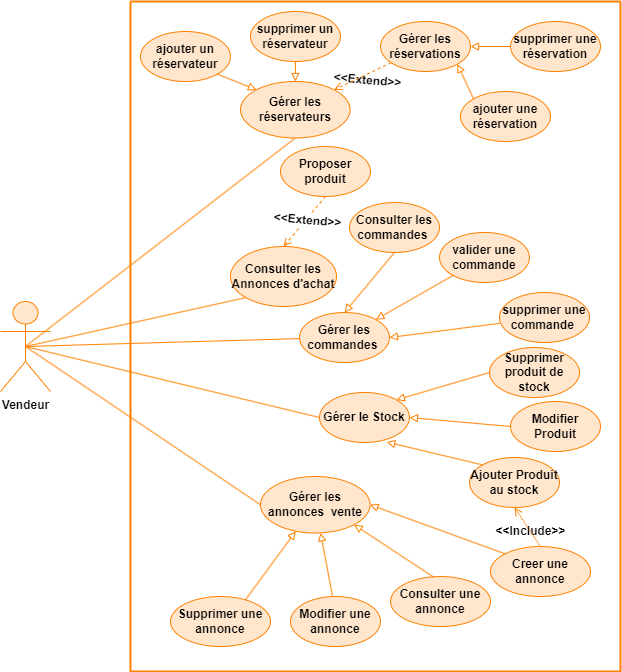

The diagram above was exported from draw.io. Its source (the exported page's mxGraphModel, read from the mxfile embedded in the PNG):
<mxGraphModel dx="5478" dy="4582" grid="1" gridSize="10" guides="0" tooltips="1" connect="1" arrows="1" fold="1" page="0" pageScale="1" pageWidth="850" pageHeight="1100" background="#ffffff" math="0" shadow="0">
  <root>
    <mxCell id="0" />
    <mxCell id="1" parent="0" />
    <mxCell id="2" value="Vendeur" style="shape=umlActor;verticalLabelPosition=bottom;verticalAlign=top;html=1;outlineConnect=0;strokeColor=#FF8000;align=center;fontFamily=Helvetica;fontSize=12;fontColor=default;fontStyle=1;fillColor=#FFE6CC;" vertex="1" parent="1">
      <mxGeometry x="-1500" y="1880" width="50" height="90" as="geometry" />
    </mxCell>
    <mxCell id="3" value="Gérer le Stock" style="ellipse;whiteSpace=wrap;html=1;fontSize=12;fontStyle=1;strokeColor=#FF8000;align=center;verticalAlign=middle;fontFamily=Helvetica;fontColor=default;fillColor=#FFE6CC;" vertex="1" parent="1">
      <mxGeometry x="-1181" y="1971" width="90" height="50" as="geometry" />
    </mxCell>
    <mxCell id="4" value="" style="endArrow=none;html=1;rounded=0;exitX=0.5;exitY=0.5;exitDx=0;exitDy=0;exitPerimeter=0;entryX=0;entryY=0.5;entryDx=0;entryDy=0;strokeColor=#FF8000;align=center;verticalAlign=middle;fontFamily=Helvetica;fontSize=12;fontColor=default;fontStyle=1;fillColor=#FFE6CC;" edge="1" source="2" target="3" parent="1">
      <mxGeometry width="50" height="50" relative="1" as="geometry">
        <mxPoint x="-1200" y="1675" as="sourcePoint" />
        <mxPoint x="-1150" y="1625" as="targetPoint" />
      </mxGeometry>
    </mxCell>
    <mxCell id="5" value="Gérer les&lt;div style=&quot;font-size: 12px;&quot;&gt;commandes&amp;nbsp;&lt;/div&gt;" style="ellipse;whiteSpace=wrap;html=1;fontSize=12;fontStyle=1;strokeColor=#FF8000;align=center;verticalAlign=middle;fontFamily=Helvetica;fontColor=default;fillColor=#FFE6CC;" vertex="1" parent="1">
      <mxGeometry x="-1201" y="1891" width="90" height="50" as="geometry" />
    </mxCell>
    <mxCell id="6" style="rounded=0;orthogonalLoop=1;jettySize=auto;html=1;entryX=0.5;entryY=0.5;entryDx=0;entryDy=0;entryPerimeter=0;endArrow=none;endFill=0;strokeColor=#FF8000;align=center;verticalAlign=middle;fontFamily=Helvetica;fontSize=12;fontColor=default;fontStyle=1;fillColor=#FFE6CC;" edge="1" source="5" target="2" parent="1">
      <mxGeometry relative="1" as="geometry" />
    </mxCell>
    <mxCell id="7" style="rounded=0;orthogonalLoop=1;jettySize=auto;html=1;entryX=1;entryY=0.5;entryDx=0;entryDy=0;endArrow=block;endFill=0;fontSize=12;fontStyle=1;strokeColor=#FF8000;align=center;verticalAlign=middle;fontFamily=Helvetica;fontColor=default;fillColor=#FFE6CC;" edge="1" source="8" target="5" parent="1">
      <mxGeometry relative="1" as="geometry" />
    </mxCell>
    <mxCell id="8" value="supprimer une commande&amp;nbsp;" style="ellipse;whiteSpace=wrap;html=1;fontSize=12;fontStyle=1;strokeColor=#FF8000;align=center;verticalAlign=middle;fontFamily=Helvetica;fontColor=default;fillColor=#FFE6CC;" vertex="1" parent="1">
      <mxGeometry x="-1001" y="1871" width="90" height="50" as="geometry" />
    </mxCell>
    <mxCell id="9" style="rounded=0;orthogonalLoop=1;jettySize=auto;html=1;endArrow=block;endFill=0;fontSize=12;fontStyle=1;strokeColor=#FF8000;align=center;verticalAlign=middle;fontFamily=Helvetica;fontColor=default;fillColor=#FFE6CC;" edge="1" source="10" target="5" parent="1">
      <mxGeometry relative="1" as="geometry" />
    </mxCell>
    <mxCell id="10" value="valider une commande" style="ellipse;whiteSpace=wrap;html=1;fontSize=12;fontStyle=1;strokeColor=#FF8000;align=center;verticalAlign=middle;fontFamily=Helvetica;fontColor=default;fillColor=#FFE6CC;" vertex="1" parent="1">
      <mxGeometry x="-1061" y="1811" width="90" height="50" as="geometry" />
    </mxCell>
    <mxCell id="11" value="Gérer les annonces&amp;nbsp; vente" style="ellipse;whiteSpace=wrap;html=1;fontSize=12;fontStyle=1;strokeColor=#FF8000;align=center;verticalAlign=middle;fontFamily=Helvetica;fontColor=default;fillColor=#FFE6CC;" vertex="1" parent="1">
      <mxGeometry x="-1240" y="2055" width="109.57" height="56.5" as="geometry" />
    </mxCell>
    <mxCell id="12" value="" style="endArrow=none;html=1;rounded=0;exitX=0.5;exitY=0.5;exitDx=0;exitDy=0;exitPerimeter=0;entryX=0;entryY=0.5;entryDx=0;entryDy=0;strokeColor=#FF8000;align=center;verticalAlign=middle;fontFamily=Helvetica;fontSize=12;fontColor=default;fontStyle=1;fillColor=#FFE6CC;" edge="1" source="2" target="11" parent="1">
      <mxGeometry width="50" height="50" relative="1" as="geometry">
        <mxPoint x="-1335" y="1975" as="sourcePoint" />
        <mxPoint x="-1165" y="2060" as="targetPoint" />
      </mxGeometry>
    </mxCell>
    <mxCell id="13" value="Consulter les Annonces d'achat" style="ellipse;whiteSpace=wrap;html=1;fontSize=12;fontStyle=1;strokeColor=#FF8000;align=center;verticalAlign=middle;fontFamily=Helvetica;fontColor=default;fillColor=#FFE6CC;" vertex="1" parent="1">
      <mxGeometry x="-1270" y="1825" width="106" height="60" as="geometry" />
    </mxCell>
    <mxCell id="14" value="" style="endArrow=none;html=1;rounded=0;exitX=0.5;exitY=0.5;exitDx=0;exitDy=0;exitPerimeter=0;entryX=0;entryY=1;entryDx=0;entryDy=0;strokeColor=#FF8000;align=center;verticalAlign=middle;fontFamily=Helvetica;fontSize=12;fontColor=default;fontStyle=1;fillColor=#FFE6CC;" edge="1" source="2" target="13" parent="1">
      <mxGeometry width="50" height="50" relative="1" as="geometry">
        <mxPoint x="-1335" y="2000" as="sourcePoint" />
        <mxPoint x="-1180" y="2025" as="targetPoint" />
      </mxGeometry>
    </mxCell>
    <mxCell id="15" value="Proposer produit" style="ellipse;whiteSpace=wrap;html=1;fontSize=12;fontStyle=1;strokeColor=#FF8000;align=center;verticalAlign=middle;fontFamily=Helvetica;fontColor=default;fillColor=#FFE6CC;" vertex="1" parent="1">
      <mxGeometry x="-1220" y="1725" width="90" height="50" as="geometry" />
    </mxCell>
    <mxCell id="16" style="rounded=0;orthogonalLoop=1;jettySize=auto;html=1;dashed=1;endArrow=open;endFill=0;exitX=0.5;exitY=1;exitDx=0;exitDy=0;entryX=0.5;entryY=0;entryDx=0;entryDy=0;fontSize=12;fontStyle=1;strokeColor=#FF8000;align=center;verticalAlign=middle;fontFamily=Helvetica;fontColor=default;fillColor=#FFE6CC;" edge="1" source="15" target="13" parent="1">
      <mxGeometry relative="1" as="geometry">
        <mxPoint x="-1105" y="1825" as="sourcePoint" />
        <mxPoint x="-1163" y="1811" as="targetPoint" />
      </mxGeometry>
    </mxCell>
    <mxCell id="17" value="&amp;lt;&amp;lt;Extend&amp;gt;&amp;gt;" style="edgeLabel;html=1;align=center;verticalAlign=middle;resizable=0;points=[];rotation=5;fontSize=12;fontStyle=1;strokeColor=#FF8000;fontFamily=Helvetica;fontColor=default;fillColor=#FFE6CC;" connectable="0" vertex="1" parent="1">
      <mxGeometry x="-1180.0027487175666" y="1769.9998654792125" as="geometry">
        <mxPoint x="-11" y="29" as="offset" />
      </mxGeometry>
    </mxCell>
    <mxCell id="18" value="Consulter les&lt;div style=&quot;font-size: 12px;&quot;&gt;commandes&amp;nbsp;&lt;/div&gt;" style="ellipse;whiteSpace=wrap;html=1;fontSize=12;fontStyle=1;strokeColor=#FF8000;align=center;verticalAlign=middle;fontFamily=Helvetica;fontColor=default;fillColor=#FFE6CC;" vertex="1" parent="1">
      <mxGeometry x="-1151" y="1781" width="90" height="50" as="geometry" />
    </mxCell>
    <mxCell id="19" style="rounded=0;orthogonalLoop=1;jettySize=auto;html=1;endArrow=block;endFill=0;fontSize=12;fontStyle=1;exitX=0.5;exitY=1;exitDx=0;exitDy=0;entryX=0.5;entryY=0;entryDx=0;entryDy=0;strokeColor=#FF8000;align=center;verticalAlign=middle;fontFamily=Helvetica;fontColor=default;fillColor=#FFE6CC;" edge="1" source="18" target="5" parent="1">
      <mxGeometry relative="1" as="geometry">
        <mxPoint x="-705" y="1935" as="sourcePoint" />
        <mxPoint x="-705" y="1975" as="targetPoint" />
      </mxGeometry>
    </mxCell>
    <mxCell id="20" value="Supprimer une annonce" style="ellipse;whiteSpace=wrap;html=1;fontSize=12;fontStyle=1;strokeColor=#FF8000;align=center;verticalAlign=middle;fontFamily=Helvetica;fontColor=default;fillColor=#FFE6CC;" vertex="1" parent="1">
      <mxGeometry x="-1330" y="2175" width="100" height="50" as="geometry" />
    </mxCell>
    <mxCell id="21" value="Modifier une annonce" style="ellipse;whiteSpace=wrap;html=1;fontSize=12;fontStyle=1;strokeColor=#FF8000;align=center;verticalAlign=middle;fontFamily=Helvetica;fontColor=default;fillColor=#FFE6CC;" vertex="1" parent="1">
      <mxGeometry x="-1210" y="2175" width="90" height="50" as="geometry" />
    </mxCell>
    <mxCell id="22" value="Consulter une annonce" style="ellipse;whiteSpace=wrap;html=1;fontSize=12;fontStyle=1;strokeColor=#FF8000;align=center;verticalAlign=middle;fontFamily=Helvetica;fontColor=default;fillColor=#FFE6CC;" vertex="1" parent="1">
      <mxGeometry x="-1110" y="2155" width="100" height="50" as="geometry" />
    </mxCell>
    <mxCell id="23" value="Creer une annonce" style="ellipse;whiteSpace=wrap;html=1;fontSize=12;fontStyle=1;strokeColor=#FF8000;align=center;verticalAlign=middle;fontFamily=Helvetica;fontColor=default;fillColor=#FFE6CC;" vertex="1" parent="1">
      <mxGeometry x="-1010" y="2125" width="100" height="50" as="geometry" />
    </mxCell>
    <mxCell id="24" style="rounded=0;orthogonalLoop=1;jettySize=auto;html=1;endArrow=block;endFill=0;exitX=0.749;exitY=0.068;exitDx=0;exitDy=0;exitPerimeter=0;strokeColor=#FF8000;align=center;verticalAlign=middle;fontFamily=Helvetica;fontSize=12;fontColor=default;fontStyle=1;fillColor=#FFE6CC;" edge="1" source="20" target="11" parent="1">
      <mxGeometry relative="1" as="geometry">
        <mxPoint x="-1626" y="2063" as="sourcePoint" />
        <mxPoint x="-1594" y="2015" as="targetPoint" />
      </mxGeometry>
    </mxCell>
    <mxCell id="25" style="rounded=0;orthogonalLoop=1;jettySize=auto;html=1;endArrow=block;endFill=0;exitX=0.468;exitY=0.004;exitDx=0;exitDy=0;exitPerimeter=0;strokeColor=#FF8000;align=center;verticalAlign=middle;fontFamily=Helvetica;fontSize=12;fontColor=default;fontStyle=1;fillColor=#FFE6CC;" edge="1" source="21" target="11" parent="1">
      <mxGeometry relative="1" as="geometry">
        <mxPoint x="-1603" y="1898" as="sourcePoint" />
        <mxPoint x="-1170" y="2125" as="targetPoint" />
      </mxGeometry>
    </mxCell>
    <mxCell id="26" style="rounded=0;orthogonalLoop=1;jettySize=auto;html=1;endArrow=block;endFill=0;exitX=0.43;exitY=0.011;exitDx=0;exitDy=0;exitPerimeter=0;entryX=1;entryY=1;entryDx=0;entryDy=0;strokeColor=#FF8000;align=center;verticalAlign=middle;fontFamily=Helvetica;fontSize=12;fontColor=default;fontStyle=1;fillColor=#FFE6CC;" edge="1" source="22" target="11" parent="1">
      <mxGeometry relative="1" as="geometry">
        <mxPoint x="-1528" y="1905" as="sourcePoint" />
        <mxPoint x="-1541" y="1882" as="targetPoint" />
      </mxGeometry>
    </mxCell>
    <mxCell id="27" style="rounded=0;orthogonalLoop=1;jettySize=auto;html=1;endArrow=block;endFill=0;exitX=0;exitY=0;exitDx=0;exitDy=0;entryX=1;entryY=0.5;entryDx=0;entryDy=0;strokeColor=#FF8000;align=center;verticalAlign=middle;fontFamily=Helvetica;fontSize=12;fontColor=default;fontStyle=1;fillColor=#FFE6CC;" edge="1" source="23" target="11" parent="1">
      <mxGeometry relative="1" as="geometry">
        <mxPoint x="-1427" y="1926" as="sourcePoint" />
        <mxPoint x="-1510" y="1882" as="targetPoint" />
      </mxGeometry>
    </mxCell>
    <mxCell id="28" value="&amp;lt;&amp;lt;Include&amp;gt;&amp;gt;" style="edgeLabel;html=1;align=center;verticalAlign=middle;resizable=0;points=[];fontSize=12;fontStyle=1;strokeColor=#FF8000;fontFamily=Helvetica;fontColor=default;fillColor=#FFE6CC;" connectable="0" vertex="1" parent="1">
      <mxGeometry x="-960.0027487175648" y="2079.9998654792125" as="geometry">
        <mxPoint x="-11" y="29" as="offset" />
      </mxGeometry>
    </mxCell>
    <mxCell id="29" value="Ajouter Produit au stock" style="ellipse;whiteSpace=wrap;html=1;fontSize=12;fontStyle=1;strokeColor=#FF8000;align=center;verticalAlign=middle;fontFamily=Helvetica;fontColor=default;fillColor=#FFE6CC;" vertex="1" parent="1">
      <mxGeometry x="-1031" y="2036" width="90" height="50" as="geometry" />
    </mxCell>
    <mxCell id="30" value="Modifier Produit" style="ellipse;whiteSpace=wrap;html=1;fontSize=12;fontStyle=1;strokeColor=#FF8000;align=center;verticalAlign=middle;fontFamily=Helvetica;fontColor=default;fillColor=#FFE6CC;" vertex="1" parent="1">
      <mxGeometry x="-990" y="1980" width="90" height="50" as="geometry" />
    </mxCell>
    <mxCell id="31" value="Supprimer produit de stock" style="ellipse;whiteSpace=wrap;html=1;fontSize=12;fontStyle=1;strokeColor=#FF8000;align=center;verticalAlign=middle;fontFamily=Helvetica;fontColor=default;fillColor=#FFE6CC;" vertex="1" parent="1">
      <mxGeometry x="-1011" y="1926" width="90" height="50" as="geometry" />
    </mxCell>
    <mxCell id="32" style="rounded=0;orthogonalLoop=1;jettySize=auto;html=1;endArrow=block;endFill=0;fontSize=12;fontStyle=1;exitX=0;exitY=0.5;exitDx=0;exitDy=0;strokeColor=#FF8000;align=center;verticalAlign=middle;fontFamily=Helvetica;fontColor=default;fillColor=#FFE6CC;entryX=1;entryY=0.5;entryDx=0;entryDy=0;" edge="1" source="30" target="3" parent="1">
      <mxGeometry relative="1" as="geometry">
        <mxPoint x="-910" y="1947" as="sourcePoint" />
        <mxPoint x="-1010" y="2015" as="targetPoint" />
      </mxGeometry>
    </mxCell>
    <mxCell id="33" style="rounded=0;orthogonalLoop=1;jettySize=auto;html=1;endArrow=block;endFill=0;fontSize=12;fontStyle=1;exitX=0;exitY=0;exitDx=0;exitDy=0;entryX=0.747;entryY=0.991;entryDx=0;entryDy=0;entryPerimeter=0;strokeColor=#FF8000;align=center;verticalAlign=middle;fontFamily=Helvetica;fontColor=default;fillColor=#FFE6CC;" edge="1" source="29" target="3" parent="1">
      <mxGeometry relative="1" as="geometry">
        <mxPoint x="-740" y="2040" as="sourcePoint" />
        <mxPoint x="-812.8896213333683" y="2027.514751999981" as="targetPoint" />
      </mxGeometry>
    </mxCell>
    <mxCell id="34" style="rounded=0;orthogonalLoop=1;jettySize=auto;html=1;entryX=1;entryY=0;entryDx=0;entryDy=0;endArrow=block;endFill=0;fontSize=12;fontStyle=1;exitX=0;exitY=0.5;exitDx=0;exitDy=0;strokeColor=#FF8000;align=center;verticalAlign=middle;fontFamily=Helvetica;fontColor=default;fillColor=#FFE6CC;" edge="1" source="31" target="3" parent="1">
      <mxGeometry relative="1" as="geometry">
        <mxPoint x="-740" y="2040" as="sourcePoint" />
        <mxPoint x="-812.8896213333683" y="1992.485248000019" as="targetPoint" />
      </mxGeometry>
    </mxCell>
    <mxCell id="35" style="rounded=0;orthogonalLoop=1;jettySize=auto;html=1;entryX=0.5;entryY=1;entryDx=0;entryDy=0;endArrow=open;endFill=0;dashed=1;dashPattern=1 1;fontSize=12;fontStyle=1;exitX=0.5;exitY=0;exitDx=0;exitDy=0;strokeColor=#FF8000;align=center;verticalAlign=middle;fontFamily=Helvetica;fontColor=default;fillColor=#FFE6CC;" edge="1" source="23" target="29" parent="1">
      <mxGeometry relative="1" as="geometry">
        <mxPoint x="-757" y="2102" as="sourcePoint" />
        <mxPoint x="-803" y="2038" as="targetPoint" />
      </mxGeometry>
    </mxCell>
    <mxCell id="36" value="" style="endArrow=none;html=1;rounded=0;exitX=0.5;exitY=0.5;exitDx=0;exitDy=0;exitPerimeter=0;entryX=0.5;entryY=1;entryDx=0;entryDy=0;strokeColor=#FF8000;align=center;verticalAlign=middle;fontFamily=Helvetica;fontSize=12;fontColor=default;fontStyle=1;fillColor=#FFE6CC;" edge="1" source="2" target="42" parent="1">
      <mxGeometry width="50" height="50" relative="1" as="geometry">
        <mxPoint x="-1395" y="2005" as="sourcePoint" />
        <mxPoint x="-1244" y="1886" as="targetPoint" />
      </mxGeometry>
    </mxCell>
    <mxCell id="37" value="" style="swimlane;startSize=0;strokeWidth=2;strokeColor=#FF8000;align=center;verticalAlign=middle;fontFamily=Helvetica;fontSize=12;fontColor=default;fillColor=#FFE6CC;" vertex="1" parent="1">
      <mxGeometry x="-1370" y="1580" width="490" height="670" as="geometry">
        <mxRectangle x="2080" y="-970" width="50" height="40" as="alternateBounds" />
      </mxGeometry>
    </mxCell>
    <mxCell id="38" value="" style="edgeLabel;html=1;align=center;verticalAlign=middle;resizable=0;points=[];rotation=5;fontSize=12;fontStyle=1;strokeColor=#FF8000;fontFamily=Helvetica;fontColor=default;fillColor=#FFE6CC;direction=south;" connectable="0" vertex="1" parent="37">
      <mxGeometry x="79.99725128243335" y="69.99986547921253" as="geometry">
        <mxPoint x="-11" y="29" as="offset" />
      </mxGeometry>
    </mxCell>
    <mxCell id="39" value="" style="edgeLabel;html=1;align=center;verticalAlign=middle;resizable=0;points=[];rotation=5;fontSize=12;fontStyle=1;strokeColor=#FF8000;fontFamily=Helvetica;fontColor=default;fillColor=#FFE6CC;" connectable="0" vertex="1" parent="37">
      <mxGeometry x="129.99725128243335" y="19.99986547921253" as="geometry">
        <mxPoint x="-11" y="29" as="offset" />
      </mxGeometry>
    </mxCell>
    <mxCell id="40" value="supprimer une réservation" style="ellipse;whiteSpace=wrap;html=1;fontSize=12;fontStyle=1;strokeColor=#FF8000;align=center;verticalAlign=middle;fontFamily=Helvetica;fontColor=default;fillColor=#FFE6CC;" vertex="1" parent="37">
      <mxGeometry x="380" y="20" width="90" height="50" as="geometry" />
    </mxCell>
    <mxCell id="41" value="ajouter une réservation" style="ellipse;whiteSpace=wrap;html=1;fontSize=12;fontStyle=1;strokeColor=#FF8000;align=center;verticalAlign=middle;fontFamily=Helvetica;fontColor=default;fillColor=#FFE6CC;" vertex="1" parent="37">
      <mxGeometry x="330" y="90" width="90" height="50" as="geometry" />
    </mxCell>
    <mxCell id="42" value="Gérer les réservateurs" style="ellipse;whiteSpace=wrap;html=1;fontSize=12;fontStyle=1;strokeColor=#FF8000;align=center;verticalAlign=middle;fontFamily=Helvetica;fontColor=default;fillColor=#FFE6CC;" vertex="1" parent="1">
      <mxGeometry x="-1260" y="1660" width="109.57" height="56.5" as="geometry" />
    </mxCell>
    <mxCell id="43" value="Gérer les réservations" style="ellipse;whiteSpace=wrap;html=1;fontSize=12;fontStyle=1;strokeColor=#FF8000;align=center;verticalAlign=middle;fontFamily=Helvetica;fontColor=default;fillColor=#FFE6CC;" vertex="1" parent="1">
      <mxGeometry x="-1120" y="1600" width="90" height="50" as="geometry" />
    </mxCell>
    <mxCell id="44" value="&amp;lt;&amp;lt;Extend&amp;gt;&amp;gt;" style="edgeLabel;html=1;align=center;verticalAlign=middle;resizable=0;points=[];rotation=5;fontSize=12;fontStyle=1;strokeColor=#FF8000;fontFamily=Helvetica;fontColor=default;fillColor=#FFE6CC;" connectable="0" vertex="1" parent="1">
      <mxGeometry x="-1120.0027487175666" y="1629.9998654792125" as="geometry">
        <mxPoint x="-11" y="29" as="offset" />
      </mxGeometry>
    </mxCell>
    <mxCell id="45" style="rounded=0;orthogonalLoop=1;jettySize=auto;html=1;dashed=1;endArrow=open;endFill=0;entryX=1;entryY=0;entryDx=0;entryDy=0;fontSize=12;fontStyle=1;strokeColor=#FF8000;align=center;verticalAlign=middle;fontFamily=Helvetica;fontColor=default;fillColor=#FFE6CC;" edge="1" source="43" target="42" parent="1">
      <mxGeometry relative="1" as="geometry">
        <mxPoint x="-1065" y="1735" as="sourcePoint" />
        <mxPoint x="-1107" y="1785" as="targetPoint" />
      </mxGeometry>
    </mxCell>
    <mxCell id="46" value="ajouter un réservateur" style="ellipse;whiteSpace=wrap;html=1;fontSize=12;fontStyle=1;strokeColor=#FF8000;align=center;verticalAlign=middle;fontFamily=Helvetica;fontColor=default;fillColor=#FFE6CC;" vertex="1" parent="1">
      <mxGeometry x="-1360" y="1610" width="90" height="50" as="geometry" />
    </mxCell>
    <mxCell id="47" value="supprimer un réservateur" style="ellipse;whiteSpace=wrap;html=1;fontSize=12;fontStyle=1;strokeColor=#FF8000;align=center;verticalAlign=middle;fontFamily=Helvetica;fontColor=default;fillColor=#FFE6CC;" vertex="1" parent="1">
      <mxGeometry x="-1250" y="1590" width="90" height="50" as="geometry" />
    </mxCell>
    <mxCell id="48" style="rounded=0;orthogonalLoop=1;jettySize=auto;html=1;endArrow=block;endFill=0;fontSize=12;fontStyle=1;exitX=0.5;exitY=1;exitDx=0;exitDy=0;entryX=0.5;entryY=0;entryDx=0;entryDy=0;strokeColor=#FF8000;align=center;verticalAlign=middle;fontFamily=Helvetica;fontColor=default;fillColor=#FFE6CC;" edge="1" source="47" target="42" parent="1">
      <mxGeometry relative="1" as="geometry">
        <mxPoint x="-1096" y="1841" as="sourcePoint" />
        <mxPoint x="-1146" y="1901" as="targetPoint" />
      </mxGeometry>
    </mxCell>
    <mxCell id="49" style="rounded=0;orthogonalLoop=1;jettySize=auto;html=1;endArrow=block;endFill=0;fontSize=12;fontStyle=1;exitX=1;exitY=1;exitDx=0;exitDy=0;entryX=0;entryY=0;entryDx=0;entryDy=0;strokeColor=#FF8000;align=center;verticalAlign=middle;fontFamily=Helvetica;fontColor=default;fillColor=#FFE6CC;" edge="1" source="46" target="42" parent="1">
      <mxGeometry relative="1" as="geometry">
        <mxPoint x="-1215" y="1640" as="sourcePoint" />
        <mxPoint x="-1195" y="1670" as="targetPoint" />
      </mxGeometry>
    </mxCell>
    <mxCell id="50" style="rounded=0;orthogonalLoop=1;jettySize=auto;html=1;endArrow=block;endFill=0;fontSize=12;fontStyle=1;exitX=0;exitY=0;exitDx=0;exitDy=0;entryX=1;entryY=1;entryDx=0;entryDy=0;strokeColor=#FF8000;align=center;verticalAlign=middle;fontFamily=Helvetica;fontColor=default;fillColor=#FFE6CC;" edge="1" source="41" target="43" parent="1">
      <mxGeometry relative="1" as="geometry">
        <mxPoint x="-1195" y="1650" as="sourcePoint" />
        <mxPoint x="-1195" y="1670" as="targetPoint" />
      </mxGeometry>
    </mxCell>
    <mxCell id="51" style="rounded=0;orthogonalLoop=1;jettySize=auto;html=1;endArrow=block;endFill=0;fontSize=12;fontStyle=1;exitX=0;exitY=0.5;exitDx=0;exitDy=0;entryX=1;entryY=0.5;entryDx=0;entryDy=0;strokeColor=#FF8000;align=center;verticalAlign=middle;fontFamily=Helvetica;fontColor=default;fillColor=#FFE6CC;" edge="1" source="40" target="43" parent="1">
      <mxGeometry relative="1" as="geometry">
        <mxPoint x="-1017" y="1687" as="sourcePoint" />
        <mxPoint x="-1033" y="1653" as="targetPoint" />
      </mxGeometry>
    </mxCell>
  </root>
</mxGraphModel>